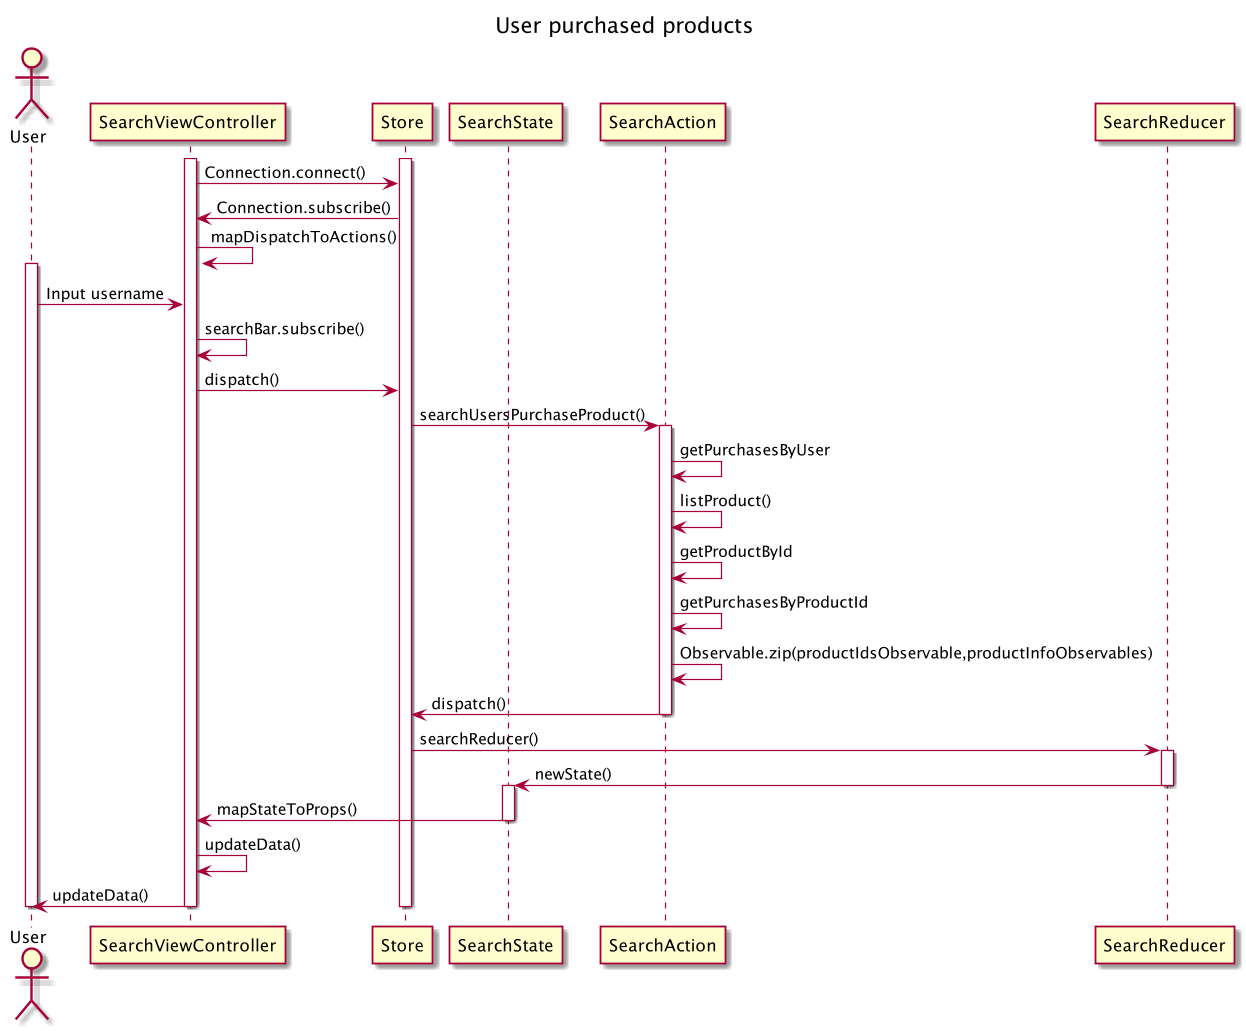

The diagram above was rendered by PlantUML. Its source (embedded in the PNG):
@startuml

title: User purchased products
actor "User"
participant "SearchViewController"
participant "Store"
participant "SearchState"
participant "SearchAction"
participant "SearchReducer"

  activate "Store"
activate "SearchViewController"
    "SearchViewController" -> "Store": Connection.connect()
    "Store" -> "SearchViewController": Connection.subscribe()
 "SearchViewController" -> "SearchViewController": mapDispatchToActions()

activate "User"
"User" -> "SearchViewController": Input username
"SearchViewController" -> "SearchViewController": searchBar.subscribe()

"SearchViewController" -> "Store": dispatch()

"Store" -> "SearchAction": searchUsersPurchaseProduct()
 activate "SearchAction"
"SearchAction" -> "SearchAction": getPurchasesByUser
"SearchAction" -> "SearchAction": listProduct()
"SearchAction" -> "SearchAction": getProductById
"SearchAction" -> "SearchAction": getPurchasesByProductId
"SearchAction" -> "SearchAction": Observable.zip(productIdsObservable,productInfoObservables)


"SearchAction" -> "Store": dispatch()
deactivate "SearchAction"

"Store" -> "SearchReducer": searchReducer()
activate "SearchReducer"


"SearchReducer" -> "SearchState": newState()
deactivate "SearchReducer"

activate "SearchState"
"SearchState" -> "SearchViewController": mapStateToProps()

deactivate "SearchState"

"SearchViewController" -> "SearchViewController": updateData()

"SearchViewController" -> "User": updateData()

deactivate "SearchReducer"
deactivate "SearchAction"
deactivate "User"
deactivate "SearchViewController"

deactivate "Store"
 @enduml